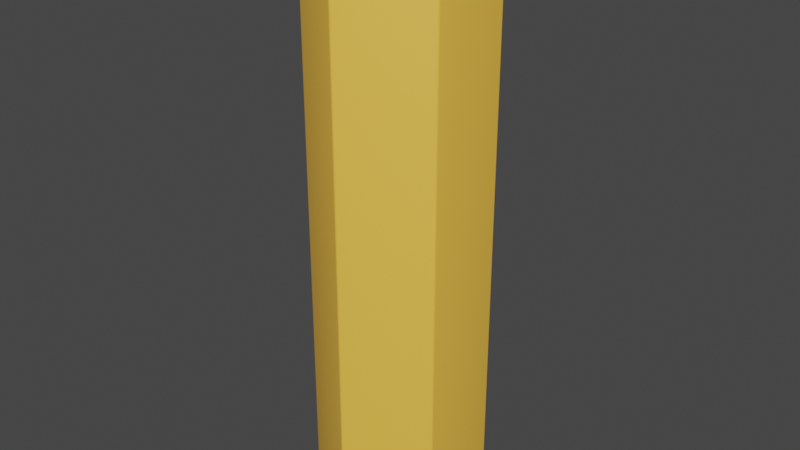 # Source: templates.blend  (saved by Blender 2.92.15; exported with 4.5.12 LTS)
import bpy
from mathutils import Matrix  # noqa: F401  (used for matrix-valued properties, if any)

bpy.ops.wm.read_factory_settings(use_empty=True)
scene = bpy.context.scene
scene.name = 'Scene'

# ---- collections
col_main_menu_hexagon = bpy.data.collections.new('main_menu_hexagon'); scene.collection.children.link(col_main_menu_hexagon)

# ---- materials (node trees are filled in below, after node groups)
mat_menuhex = bpy.data.materials.new('MenuHex')
mat_menuhex.use_transparent_shadow = False

# ---- material node trees
mat_menuhex.use_nodes = True; mat_menuhex.node_tree.nodes.clear()
_N = mat_menuhex.node_tree.nodes; _L = mat_menuhex.node_tree.links
n0 = _N.new('ShaderNodeBsdfPrincipled'); n0.name = 'Principled BSDF'; n0.location = (10, 300)
n0.distribution = 'GGX'
n0.subsurface_method = 'BURLEY'
n0.inputs[0].default_value = (1.0, 0.5372, 0.06824, 1.0)
n0.inputs[3].default_value = 1.45
n0.inputs[27].default_value = (0.0, 0.0, 0.0, 1.0)
n0.inputs[28].default_value = 1.0
n1 = _N.new('ShaderNodeOutputMaterial'); n1.name = 'Material Output'; n1.location = (300, 300)
_L.new(n0.outputs[0], n1.inputs[0])
n1.is_active_output = True

# ---- world
world_world = bpy.data.worlds.new('World'); scene.world = world_world
world_world.use_nodes = True; world_world.node_tree.nodes.clear()
_N = world_world.node_tree.nodes; _L = world_world.node_tree.links
n0 = _N.new('ShaderNodeOutputWorld'); n0.name = 'World Output'; n0.location = (300, 300)
n1 = _N.new('ShaderNodeBackground'); n1.name = 'Background'; n1.location = (10, 300)
n1.inputs[0].default_value = (0.05088, 0.05088, 0.05088, 1.0)
_L.new(n1.outputs[0], n0.inputs[0])
n0.is_active_output = True
world_world.color = (0.05088, 0.05088, 0.05088)
world_world.use_sun_shadow = False
world_world.sun_shadow_jitter_overblur = 0.0

# ---- meshes
me_circle = bpy.data.meshes.new('Circle')
me_circle.from_pydata([(0.0, 1.0, 0.0), (-0.866, 0.5, 0.0), (-0.866, -0.5, 0.0), (8.742e-08, -1.0, 0.0), (0.866, -0.5, 0.0), (0.866, 0.5, 0.0), (0.0, 1.0, -6.794), (-0.866, 0.5, -6.794), (-0.866, -0.5, -6.794), (8.742e-08, -1.0, -6.794), (0.866, -0.5, -6.794), (0.866, 0.5, -6.794)], [], [(0, 1, 2, 3, 4, 5), (4, 10, 11, 5), (2, 8, 9, 3), (0, 6, 7, 1), (5, 11, 6, 0), (3, 9, 10, 4), (1, 7, 8, 2)])
me_circle.polygons.foreach_set('use_smooth', [True] * 7)
_uv = me_circle.uv_layers.new(name='UVMap')
_uv.uv.foreach_set('vector', [0.5, 1.0, 0.06699, 0.75, 0.06699, 0.25, 0.5, 0.0, 0.933, 0.25, 0.933, 0.75, 0.933, 0.25, 0.933, 0.25, 0.933, 0.75, 0.933, 0.75, 0.06699, 0.25, 0.06699, 0.25, 0.5, 0.0, 0.5, 0.0, 0.5, 1.0, 0.5, 1.0, 0.06699, 0.75, 0.06699, 0.75, 0.933, 0.75, 0.933, 0.75, 0.5, 1.0, 0.5, 1.0, 0.5, 0.0, 0.5, 0.0, 0.933, 0.25, 0.933, 0.25, 0.06699, 0.75, 0.06699, 0.75, 0.06699, 0.25, 0.06699, 0.25])
me_circle.materials.append(mat_menuhex)
me_circle.use_remesh_fix_poles = True
me_circle.use_remesh_preserve_attributes = False
me_circle.use_mirror_vertex_groups = False
me_circle.update()

# ---- objects
ob_hex = bpy.data.objects.new('Hex', me_circle)

# ---- transforms, parenting, visibility, modifiers, constraints
ob_hex.location = (0.0, 0.0, 0.0)
ob_hex.lineart.crease_threshold = 0.0
_m = ob_hex.modifiers.new('Bevel', 'BEVEL')
_m.width = 0.02
_m.width_pct = 0.02
_m.segments = 3

# ---- collection membership
col_main_menu_hexagon.objects.link(ob_hex)

# ---- scene / render settings (as saved in the file)
scene.frame_start = 1; scene.frame_end = 250; scene.frame_set(1)
scene.render.engine = 'BLENDER_EEVEE_NEXT'
scene.cycles.use_denoising = False
scene.cycles.samples = 128
scene.cycles.sampling_pattern = 'TABULATED_SOBOL'
scene.cycles.use_adaptive_sampling = False
scene.cycles.use_light_tree = False
scene.view_settings.view_transform = 'Filmic'
bpy.context.view_layer.update()

# ---- added for rendering (the .blend has no active camera and no usable light): camera, sun
cam_auto = bpy.data.cameras.new('AutoCamera')
cam_auto.lens = 50.0
cam_auto.sensor_width = 36.0
cam_auto.clip_end = 1000.0
ob_auto_camera = bpy.data.objects.new('AutoCamera', cam_auto)
scene.collection.objects.link(ob_auto_camera)
ob_auto_camera.location = (6.74295, -8.09154, 1.99731)
ob_auto_camera.rotation_euler = (1.09748, -7.21219e-08, 0.694738)
scene.camera = ob_auto_camera
light_auto_sun = bpy.data.lights.new('AutoSun', 'SUN')
light_auto_sun.energy = 3.0
light_auto_sun.angle = 0.0523599
ob_auto_sun = bpy.data.objects.new('AutoSun', light_auto_sun)
scene.collection.objects.link(ob_auto_sun)
ob_auto_sun.rotation_euler = (0.872665, 0.174533, 0.523599)
bpy.context.view_layer.update()
